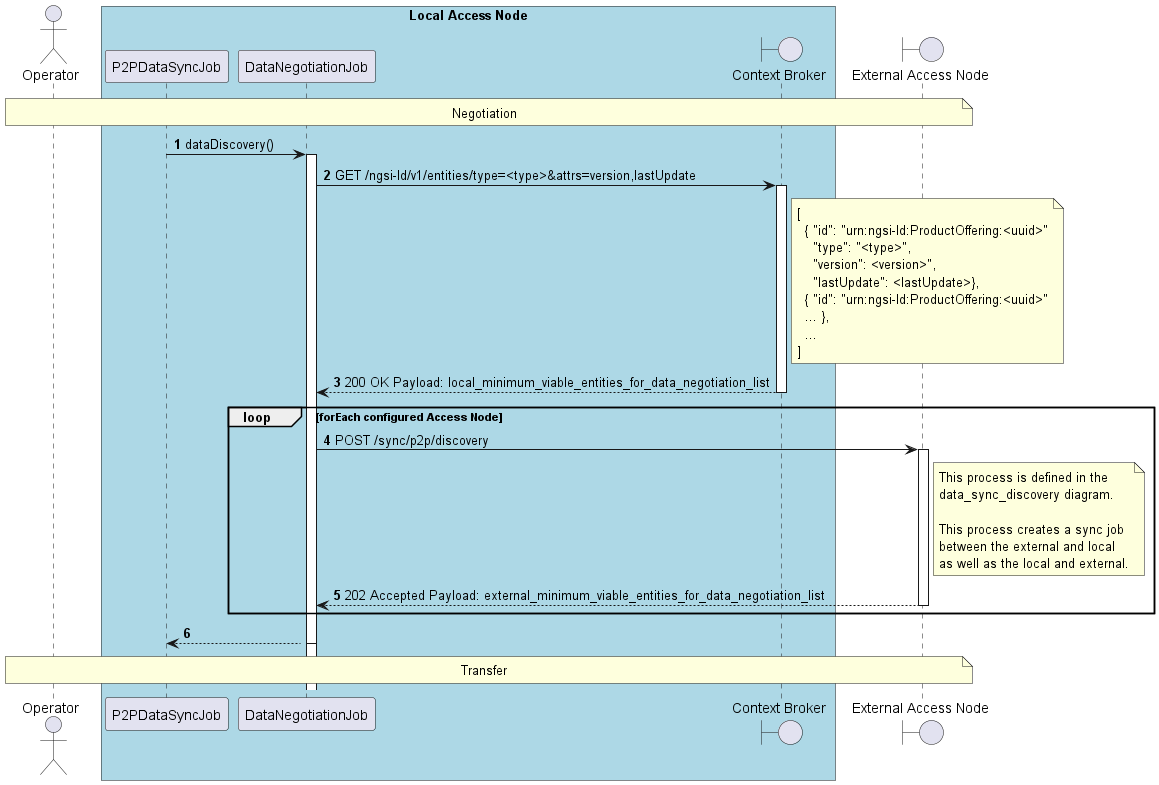

The diagram above was rendered by PlantUML. Its source (embedded in the PNG):
@startuml
'https://plantuml.com/sequence-diagram

autonumber
skinparam BoxPadding 10

' -------------------- Headers -------------------- '

actor "Operator" as operator

box "Local Access Node" #LightBlue
    participant "P2PDataSyncJob" as p2p_data_sync_job
    participant "DataNegotiationJob" as data_negotiation_job
    boundary "Context Broker" as context_broker
end box

boundary "External Access Node" as external_access_node

' -------------------- Diagram -------------------- '

note over operator, external_access_node
    Negotiation
end note

p2p_data_sync_job -> data_negotiation_job++: dataDiscovery()
    activate data_negotiation_job
    data_negotiation_job -> context_broker++: GET /ngsi-ld/v1/entities/type=<type>&attrs=version,lastUpdate
        note right of context_broker
          [
            { "id": "urn:ngsi-ld:ProductOffering:<uuid>"
              "type": "<type>",
              "version": <version>",
              "lastUpdate": <lastUpdate>},
            { "id": "urn:ngsi-ld:ProductOffering:<uuid>"
            ... },
            ...
          ]
        end note
    return 200 OK Payload: local_minimum_viable_entities_for_data_negotiation_list

    loop forEach configured Access Node
        data_negotiation_job -> external_access_node++: POST /sync/p2p/discovery
            note right of external_access_node
                This process is defined in the
                data_sync_discovery diagram.

                This process creates a sync job
                between the external and local
                as well as the local and external.
            end note
        return 202 Accepted Payload: external_minimum_viable_entities_for_data_negotiation_list
    end
return
note over operator, external_access_node
    Transfer
end note

@enduml